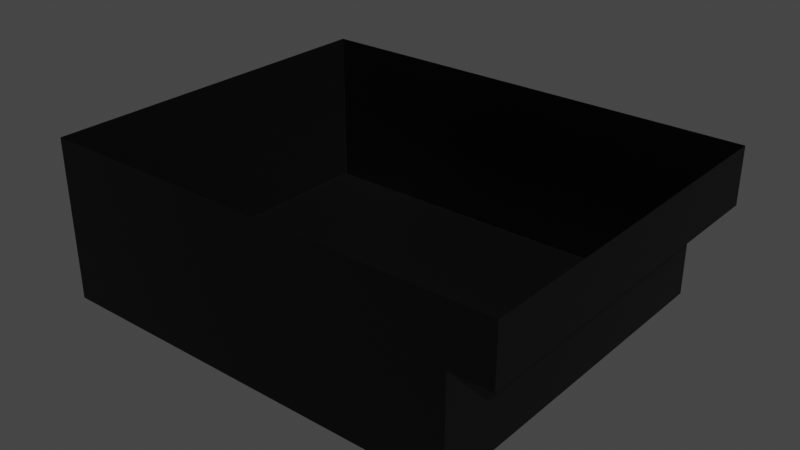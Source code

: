 # Source: Blackbox.blend  (saved by Blender 3.0.42; exported with 4.5.12 LTS)
import bpy
from mathutils import Matrix  # noqa: F401  (used for matrix-valued properties, if any)

bpy.ops.wm.read_factory_settings(use_empty=True)
scene = bpy.context.scene
scene.name = 'Scene'

# ---- collections
col_collection = bpy.data.collections.new('Collection'); scene.collection.children.link(col_collection)

# ---- images (referenced by path relative to the original .blend; pixels are not part of the script)
import os
ASSET_DIR = os.environ.get("B2B_ASSET_DIR", "")  # directory of the original .blend (textures are referenced by path, not embedded)
HERE = os.path.dirname(os.path.abspath(__file__))  # packed textures are extracted next to this script under _unpacked/

def load_image(name, relpath, width, height, colorspace="sRGB"):
    """Load a texture the original file referenced (path relative to the .blend, or extracted next to this script)."""
    p = next((c for c in (os.path.join(HERE, relpath), os.path.join(ASSET_DIR, relpath)) if relpath and os.path.exists(c)), "")
    if p:
        img = bpy.data.images.load(p, check_existing=True)
        img.name = name
    else:  # same state as the original file: an image datablock whose file is absent (Cycles renders it pink)
        img = bpy.data.images.new(name, width, height)
        img.source = "FILE"
        img.filepath = "//" + (relpath or name)
    img.colorspace_settings.name = colorspace
    return img
img_bricks066_2k_roughness_jpg = load_image('Bricks066_2K_Roughness.jpg', 'assets/materials/bricks_90285c6b-238e-4ec1-8e4c-e6c05fc73c59/textures/Bricks066_2K_Roughness.jpg', 1024, 1024, 'Non-Color')
img_bricks066_2k_color_jpg = load_image('Bricks066_2K_Color.jpg', 'assets/materials/bricks_90285c6b-238e-4ec1-8e4c-e6c05fc73c59/textures/Bricks066_2K_Color.jpg', 1024, 1024, 'sRGB')
img_bricks066_2k_normal_jpg = load_image('Bricks066_2K_Normal.jpg', 'assets/materials/bricks_90285c6b-238e-4ec1-8e4c-e6c05fc73c59/textures/Bricks066_2K_Normal.jpg', 1024, 1024, 'Non-Color')

# ---- materials (node trees are filled in below, after node groups)
mat_black_paint = bpy.data.materials.new('Black Paint')
mat_black_paint.use_transparent_shadow = False
mat_bricks_001 = bpy.data.materials.new('Bricks.001')
mat_bricks_001.use_transparent_shadow = False

# ---- material node trees
mat_black_paint.use_nodes = True; mat_black_paint.node_tree.nodes.clear()
_N = mat_black_paint.node_tree.nodes; _L = mat_black_paint.node_tree.links
n0 = _N.new('ShaderNodeBsdfPrincipled'); n0.name = 'Principled BSDF'; n0.location = (10, 300)
n0.distribution = 'GGX'
n0.subsurface_method = 'RANDOM_WALK_SKIN'
n0.inputs[0].default_value = (0.0, 0.0, 0.0, 1.0)
n0.inputs[3].default_value = 1.45
n0.inputs[27].default_value = (0.0, 0.0, 0.0, 1.0)
n0.inputs[28].default_value = 1.0
n1 = _N.new('ShaderNodeOutputMaterial'); n1.name = 'Material Output'; n1.location = (300, 300)
_L.new(n0.outputs[0], n1.inputs[0])
n1.is_active_output = True
mat_bricks_001.use_nodes = True; mat_bricks_001.node_tree.nodes.clear()
_N = mat_bricks_001.node_tree.nodes; _L = mat_bricks_001.node_tree.links
n0 = _N.new('ShaderNodeBsdfPrincipled'); n0.name = 'Principled BSDF'; n0.location = (241, 300)
n0.distribution = 'GGX'
n0.subsurface_method = 'BURLEY'
n0.inputs[3].default_value = 1.45
n0.inputs[27].default_value = (0.0, 0.0, 0.0, 1.0)
n0.inputs[28].default_value = 1.0
n1 = _N.new('ShaderNodeOutputMaterial'); n1.name = 'Material Output'; n1.location = (531, 300)
n2 = _N.new('ShaderNodeNormalMap'); n2.name = 'Normal Map'; n2.location = (34, -148)
n3 = _N.new('ShaderNodeMapping'); n3.name = 'Mapping'; n3.location = (-1321, 127)
n4 = _N.new('ShaderNodeTexCoord'); n4.name = 'Texture Coordinate'; n4.location = (-1509, 81)
n5 = _N.new('ShaderNodeTexImage'); n5.name = 'Image Texture.001'; n5.location = (-681, 147)
n5.image = img_bricks066_2k_roughness_jpg
n6 = _N.new('ShaderNodeTexImage'); n6.name = 'Image Texture'; n6.location = (-679, 434)
n6.image = img_bricks066_2k_color_jpg
n7 = _N.new('ShaderNodeTexImage'); n7.name = 'Image Texture.002'; n7.location = (-946, -152)
n7.image = img_bricks066_2k_normal_jpg
n8 = _N.new('ShaderNodeMath'); n8.name = 'Math'; n8.location = (-384, -212)
n8.operation = 'SUBTRACT'
n8.inputs[0].default_value = 1.0
n8.inputs[2].default_value = 0.0
n9 = _N.new('ShaderNodeCombineColor'); n9.name = 'Combine RGB'; n9.location = (-186, -199)
n10 = _N.new('ShaderNodeSeparateColor'); n10.name = 'Separate RGB'; n10.location = (-626, -158)
n11 = _N.new('ShaderNodeValToRGB'); n11.name = 'ColorRamp'; n11.location = (-240, 360)
while len(n11.color_ramp.elements) > 1: n11.color_ramp.elements.remove(n11.color_ramp.elements[-1])
n11.color_ramp.elements[0].position = 0.0; n11.color_ramp.elements[0].color = (0.0, 0.0, 0.0, 1.0)
_e = n11.color_ramp.elements.new(1.0); _e.color = (0.0, 0.0, 0.0, 1.0)
_L.new(n0.outputs[0], n1.inputs[0])
_L.new(n6.outputs[0], n11.inputs[0])
_L.new(n5.outputs[0], n0.inputs[2])
_L.new(n2.outputs[0], n0.inputs[5])
_L.new(n4.outputs[2], n3.inputs[0])
_L.new(n3.outputs[0], n7.inputs[0])
_L.new(n3.outputs[0], n5.inputs[0])
_L.new(n3.outputs[0], n6.inputs[0])
_L.new(n10.outputs[1], n8.inputs[1])
_L.new(n8.outputs[0], n9.inputs[1])
_L.new(n7.outputs[0], n10.inputs[0])
_L.new(n9.outputs[0], n2.inputs[1])
_L.new(n10.outputs[0], n9.inputs[0])
_L.new(n10.outputs[2], n9.inputs[2])
_L.new(n11.outputs[0], n0.inputs[0])
n1.is_active_output = True

# ---- world
world_world = bpy.data.worlds.new('World'); scene.world = world_world
world_world.use_nodes = True; world_world.node_tree.nodes.clear()
_N = world_world.node_tree.nodes; _L = world_world.node_tree.links
n0 = _N.new('ShaderNodeOutputWorld'); n0.name = 'World Output'; n0.location = (300, 300)
n1 = _N.new('ShaderNodeBackground'); n1.name = 'Background'; n1.location = (10, 300)
n1.inputs[0].default_value = (0.05088, 0.05088, 0.05088, 1.0)
_L.new(n1.outputs[0], n0.inputs[0])
n0.is_active_output = True
world_world.color = (0.05088, 0.05088, 0.05088)
world_world.use_sun_shadow = False
world_world.sun_shadow_jitter_overblur = 0.0

# ---- meshes
me_plane_001 = bpy.data.meshes.new('Plane.001')
me_plane_001.from_pydata([(-1.0, -1.0, 0.0), (1.0, -1.0, 0.0), (-1.0, 1.0, 0.0), (1.0, 1.0, 0.0)], [], [(0, 1, 3, 2)])
_uv = me_plane_001.uv_layers.new(name='UVMap')
_uv.uv.foreach_set('vector', [0.0, 0.0, 1.0, 0.0, 1.0, 1.0, 0.0, 1.0])
_uv = me_plane_001.uv_layers.new(name='automap')
_uv.uv.foreach_set('vector', [0.0, 0.0, 1.0, 0.0, 1.0, 1.0, 0.0, 1.0])
_uv.active_render = True
me_plane_001.materials.append(mat_black_paint)
me_plane_001.use_remesh_fix_poles = True
me_plane_001.use_remesh_preserve_attributes = False
me_plane_001.auto_texspace = False
me_plane_001.update()
me_plane_007 = bpy.data.meshes.new('Plane.007')
me_plane_007.from_pydata([(-0.3048, -0.3048, 0.0), (0.3048, -0.3048, 0.0), (-0.3048, 0.3048, 0.0), (0.3048, 0.3048, 0.0)], [], [(0, 1, 3, 2)])
_uv = me_plane_007.uv_layers.new(name='UVMap')
_uv.uv.foreach_set('vector', [0.0, 0.0, 1.0, 0.0, 1.0, 1.0, 0.0, 1.0])
me_plane_007.materials.append(mat_black_paint)
me_plane_007.use_remesh_fix_poles = True
me_plane_007.use_remesh_preserve_attributes = False
me_plane_007.update()
me_plane_008 = bpy.data.meshes.new('Plane.008')
me_plane_008.from_pydata([(-0.3048, -0.3048, 0.0), (0.3048, -0.3048, 0.0), (-0.3048, 0.3048, 0.0), (0.3048, 0.3048, 0.0)], [], [(0, 1, 3, 2)])
_uv = me_plane_008.uv_layers.new(name='UVMap')
_uv.uv.foreach_set('vector', [0.0, 0.0, 1.0, 0.0, 1.0, 1.0, 0.0, 1.0])
me_plane_008.materials.append(mat_black_paint)
me_plane_008.use_remesh_fix_poles = True
me_plane_008.use_remesh_preserve_attributes = False
me_plane_008.update()
me_plane_010 = bpy.data.meshes.new('Plane.010')
me_plane_010.from_pydata([(-1.0, -1.0, 0.0), (1.0, -1.0, 0.0), (-1.0, 1.0, 0.0), (1.0, 1.0, 0.0)], [], [(0, 1, 3, 2)])
_uv = me_plane_010.uv_layers.new(name='UVMap')
_uv.uv.foreach_set('vector', [0.0, 0.0, 1.0, 0.0, 1.0, 1.0, 0.0, 1.0])
me_plane_010.materials.append(mat_black_paint)
me_plane_010.use_remesh_fix_poles = True
me_plane_010.use_remesh_preserve_attributes = False
me_plane_010.update()
me_plane_011 = bpy.data.meshes.new('Plane.011')
me_plane_011.from_pydata([(-0.3048, -0.3048, 0.0), (0.3048, -0.3048, 0.0), (-0.3048, 0.3048, 0.0), (0.3048, 0.3048, 0.0)], [], [(0, 1, 3, 2)])
_uv = me_plane_011.uv_layers.new(name='UVMap')
_uv.uv.foreach_set('vector', [0.0, 0.0, 1.0, 0.0, 1.0, 1.0, 0.0, 1.0])
_uv = me_plane_011.uv_layers.new(name='automap')
_uv.uv.foreach_set('vector', [0.0, 0.0, 1.0, 0.0, 1.0, 1.0, 0.0, 1.0])
_uv.active_render = True
me_plane_011.materials.append(mat_black_paint)
me_plane_011.use_remesh_fix_poles = True
me_plane_011.use_remesh_preserve_attributes = False
me_plane_011.auto_texspace = False
me_plane_011.update()
me_plane_014 = bpy.data.meshes.new('Plane.014')
me_plane_014.from_pydata([(-0.3048, -0.3048, 0.0), (0.3048, -0.3048, 0.0), (-0.3048, 0.3048, 0.0), (0.3048, 0.3048, 0.0), (0.3048, 0.09049, 0.0), (0.3629, 0.09049, 0.0), (0.3048, 0.3048, 0.0), (0.3629, 0.3048, 0.0)], [], [(0, 1, 3, 2), (4, 5, 7, 6)])
_uv = me_plane_014.uv_layers.new(name='UVMap')
_uv.uv.foreach_set('vector', [0.0, 0.0, 1.0, 0.0, 1.0, 1.0, 0.0, 1.0, 0.0, 0.0, 1.0, 0.0, 1.0, 1.0, 0.0, 1.0])
_uv = me_plane_014.uv_layers.new(name='automap')
_uv.uv.foreach_set('vector', [-4.217, -3.536, 1.879, -3.536, 1.879, 2.56, -4.217, 2.56, 1.879, 0.4167, 2.459, 0.4167, 2.459, 2.56, 1.879, 2.56])
_uv.active_render = True
me_plane_014.materials.append(mat_bricks_001)
me_plane_014.use_remesh_fix_poles = True
me_plane_014.use_remesh_preserve_attributes = False
me_plane_014.auto_texspace = False
me_plane_014.update()
me_plane_015 = bpy.data.meshes.new('Plane.015')
me_plane_015.from_pydata([(-0.3048, -0.3048, 0.0), (0.3048, -0.3048, 0.0), (-0.3048, 0.3048, 0.0), (0.3048, 0.3048, 0.0), (0.3048, 0.09049, 0.0), (0.3629, 0.09049, 0.0), (0.3048, 0.3048, 0.0), (0.3629, 0.3048, 0.0)], [], [(0, 1, 3, 2), (4, 5, 7, 6)])
_uv = me_plane_015.uv_layers.new(name='UVMap')
_uv.uv.foreach_set('vector', [0.0, 0.0, 1.0, 0.0, 1.0, 1.0, 0.0, 1.0, 0.0, 0.0, 1.0, 0.0, 1.0, 1.0, 0.0, 1.0])
_uv = me_plane_015.uv_layers.new(name='automap')
_uv.uv.foreach_set('vector', [-4.217, -3.536, 1.879, -3.536, 1.879, 2.56, -4.217, 2.56, 1.879, 0.4167, 2.459, 0.4167, 2.459, 2.56, 1.879, 2.56])
_uv.active_render = True
me_plane_015.materials.append(mat_bricks_001)
me_plane_015.use_remesh_fix_poles = True
me_plane_015.use_remesh_preserve_attributes = False
me_plane_015.auto_texspace = False
me_plane_015.update()

# ---- objects
ob_plane = bpy.data.objects.new('Plane', me_plane_001)
ob_plane_003 = bpy.data.objects.new('Plane.003', me_plane_007)
ob_plane_004 = bpy.data.objects.new('Plane.004', me_plane_008)
ob_plane_005 = bpy.data.objects.new('Plane.005', me_plane_010)
ob_plane_006 = bpy.data.objects.new('Plane.006', me_plane_011)
ob_plane_001 = bpy.data.objects.new('Plane.001', me_plane_014)
ob_plane_002 = bpy.data.objects.new('Plane.002', me_plane_015)

# ---- transforms, parenting, visibility, modifiers, constraints
ob_plane.location = (0.0, 0.0, -4.877)
ob_plane.scale = (6.401, 5.486, 1.0)
ob_plane_003.location = (6.401, 0.0, -3.296)
ob_plane_003.rotation_euler = (1.571, 0.0, 1.571)
ob_plane_003.scale = (18.0, 5.187, 1.0)
ob_plane_004.location = (-6.401, 0.0, -2.438)
ob_plane_004.rotation_euler = (1.571, 0.0, 1.571)
ob_plane_004.scale = (18.0, 8.0, 1.0)
ob_plane_005.location = (7.01, 0.0, -1.714)
ob_plane_005.scale = (0.6096, 5.486, 1.0)
ob_plane_006.location = (7.62, 0.0, -0.8572)
ob_plane_006.rotation_euler = (1.571, 0.0, 1.571)
ob_plane_006.scale = (18.0, 2.812, 1.0)
ob_plane_001.location = (0.0, 5.486, -2.438)
ob_plane_001.rotation_euler = (1.571, 0.0, 0.0)
ob_plane_001.scale = (21.0, 8.0, 1.0)
ob_plane_002.location = (0.0, -5.486, -2.438)
ob_plane_002.rotation_euler = (1.571, 0.0, 0.0)
ob_plane_002.scale = (21.0, 8.0, 1.0)

# ---- collection membership
col_collection.objects.link(ob_plane)
col_collection.objects.link(ob_plane_003)
col_collection.objects.link(ob_plane_004)
col_collection.objects.link(ob_plane_005)
col_collection.objects.link(ob_plane_006)
col_collection.objects.link(ob_plane_001)
col_collection.objects.link(ob_plane_002)

# ---- scene / render settings (as saved in the file)
scene.frame_start = 1; scene.frame_end = 250; scene.frame_set(8)
scene.render.engine = 'BLENDER_EEVEE_NEXT'
scene.cycles.sampling_pattern = 'TABULATED_SOBOL'
scene.cycles.use_light_tree = False
scene.view_settings.view_transform = 'Filmic'
bpy.context.view_layer.update()

# ---- added for rendering (the .blend has no active camera and no usable light): camera, sun
cam_auto = bpy.data.cameras.new('AutoCamera')
cam_auto.lens = 50.0
cam_auto.sensor_width = 36.0
cam_auto.clip_end = 1000.0
ob_auto_camera = bpy.data.objects.new('AutoCamera', cam_auto)
scene.collection.objects.link(ob_auto_camera)
ob_auto_camera.location = (17.6892, -20.4955, 11.2253)
ob_auto_camera.rotation_euler = (1.09748, -7.21219e-08, 0.694738)
scene.camera = ob_auto_camera
light_auto_sun = bpy.data.lights.new('AutoSun', 'SUN')
light_auto_sun.energy = 3.0
light_auto_sun.angle = 0.0523599
ob_auto_sun = bpy.data.objects.new('AutoSun', light_auto_sun)
scene.collection.objects.link(ob_auto_sun)
ob_auto_sun.rotation_euler = (0.872665, 0.174533, 0.523599)
bpy.context.view_layer.update()
